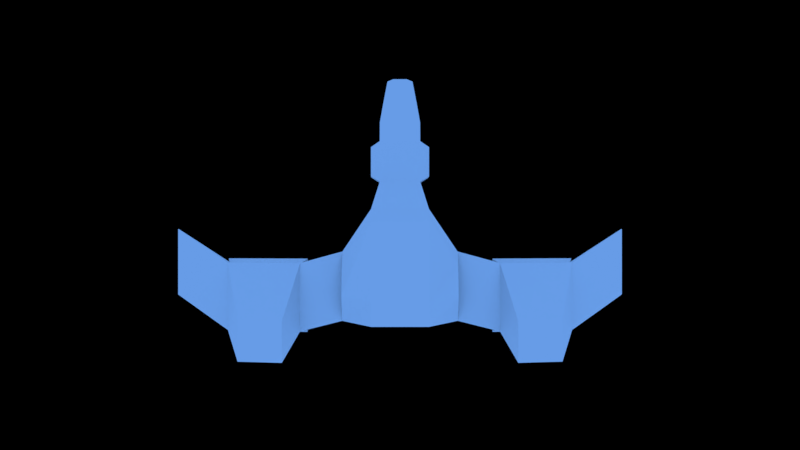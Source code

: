 # Source: osprey.blend  (saved by Blender 2.78.0; exported with 4.5.12 LTS)
import bpy
from mathutils import Matrix  # noqa: F401  (used for matrix-valued properties, if any)

bpy.ops.wm.read_factory_settings(use_empty=True)
scene = bpy.context.scene
scene.name = 'Scene'

# ---- collections
col_collection_1 = bpy.data.collections.new('Collection 1'); scene.collection.children.link(col_collection_1)

# ---- materials (node trees are filled in below, after node groups)
mat_material_008 = bpy.data.materials.new('Material.008')
mat_material_008.alpha_threshold = 0.0
mat_material_008.roughness = 0.5

# ---- material node trees
mat_material_008.use_nodes = True; mat_material_008.node_tree.nodes.clear()
_N = mat_material_008.node_tree.nodes; _L = mat_material_008.node_tree.links
n0 = _N.new('ShaderNodeOutputMaterial'); n0.name = 'Material Output'; n0.location = (300, 300)
n1 = _N.new('ShaderNodeAmbientOcclusion'); n1.name = 'Ambient Occlusion'; n1.location = (10, 300)
n1.samples = 1
n1.inputs[0].default_value = (0.1353, 0.3317, 0.8, 1.0)
n1.inputs[1].default_value = 0.0
_L.new(n1.outputs[0], n0.inputs[0])
n0.is_active_output = True

# ---- world
world_world = bpy.data.worlds.new('World'); scene.world = world_world
world_world.color = (0.0, 0.0, 0.0)
world_world.use_sun_shadow = False
world_world.sun_shadow_jitter_overblur = 0.0
world_world.cycles.sampling_method = 'MANUAL'

# ---- cameras
cam_camera = bpy.data.cameras.new('Camera')
cam_camera.clip_end = 100.0
cam_camera.lens = 35.0
cam_camera.sensor_width = 32.0
cam_camera.sensor_height = 18.0
cam_camera.ortho_scale = 7.314
cam_camera.dof.focus_distance = 0.0

# ---- lights
light_lamp = bpy.data.lights.new('Lamp', 'POINT')
light_lamp.transmission_factor = 0.0
light_lamp.cutoff_distance = 30.0
light_lamp.energy = 100.0
light_lamp.shadow_buffer_clip_start = 1.001
light_lamp.shadow_soft_size = 0.1
light_lamp.shadow_maximum_resolution = 0.006
light_lamp.use_absolute_resolution = True

# ---- meshes
me_cube = bpy.data.meshes.new('Cube')
me_cube.from_pydata([(1.0, 1.0, -1.0), (1.0, -1.0, -1.0), (-1.0, -1.0, -1.0), (-1.0, 1.0, -1.0), (1.0, 1.0, 1.0), (1.0, -1.0, 1.0), (-1.0, -1.0, 1.0), (-1.0, 1.0, 1.0), (1.444, 0.7255, -0.7255), (1.444, 0.7255, 0.7255), (1.444, -0.7255, 0.7255), (1.444, -0.7255, -0.7255), (-1.444, -0.7255, -0.7255), (-1.444, -0.7255, 0.7255), (-1.444, 0.7255, 0.7255), (-1.444, 0.7255, -0.7255), (0.6402, 4.186, -1.0), (-0.6402, 4.186, -1.0), (0.6402, 4.186, -0.5375), (-0.6402, 4.186, -0.5375), (1.414, -2.355, -0.8213), (-1.414, -2.355, -0.8213), (1.414, -2.355, 1.414), (-1.414, -2.355, 1.414), (1.414, -7.039, -1.414), (-1.414, -7.039, -1.414), (1.414, -8.122, 1.414), (-1.414, -8.122, 1.414), (-2.884, -4.481, 0.5191), (-2.884, -4.481, -0.8437), (-2.884, -7.922, -0.8437), (-2.884, -7.922, 0.5191), (2.884, -4.481, -0.8437), (2.884, -4.481, 0.5191), (2.884, -7.922, 0.5191), (2.884, -7.922, -0.8437), (-5.043, -5.07, 0.05263), (-5.043, -5.07, -0.8437), (-5.043, -8.51, -0.8437), (-5.043, -8.51, 0.05263), (5.043, -5.07, -0.8437), (5.043, -5.07, 0.05263), (5.043, -8.51, 0.05263), (5.043, -8.51, -0.8437), (-8.806, -5.07, -0.593), (-8.806, -5.07, -1.166), (-8.806, -8.51, -1.166), (-8.806, -8.51, -0.593), (8.806, -5.07, -1.166), (8.806, -5.07, -0.593), (8.806, -8.51, -0.593), (8.806, -8.51, -1.166), (-11.69, -3.356, -1.93), (-11.69, -3.356, -2.098), (-11.69, -6.797, -2.098), (-11.69, -6.797, -1.93), (11.69, -3.356, -2.098), (11.69, -3.356, -1.93), (11.69, -6.797, -1.93), (11.69, -6.797, -2.098), (1.0, 1.942, -1.0), (1.0, 1.942, 0.7722), (-1.0, 1.942, 0.7722), (-1.0, 1.942, -1.0), (1.414, -2.983, 1.74), (-1.414, -2.983, 1.74), (1.414, -6.854, 1.866), (-1.414, -6.854, 1.866), (-2.884, -5.109, 0.8449), (-2.884, -6.653, 1.234), (2.884, -6.653, 1.234), (2.884, -5.109, 0.8449), (0.8421, 2.927, -0.8351), (-0.8421, 2.927, 0.3623), (0.8421, 2.927, 0.3623), (-0.8421, 2.927, -0.8351), (0.3505, 4.35, -1.0), (-0.3505, 4.35, -1.0), (0.3505, 4.35, -0.7832), (-0.3505, 4.35, -0.7832), (-4.8, -8.695, -1.307), (-8.967, -8.695, -1.664), (-8.967, -4.885, -1.664), (-4.8, -4.885, -1.307), (4.8, -4.885, -1.307), (8.967, -4.885, -1.664), (8.967, -8.695, -1.664), (4.8, -8.695, -1.307), (-5.869, -7.91, 0.7351), (-8.14, -7.91, 0.3455), (-8.14, -9.986, 0.3455), (-5.869, -9.986, 0.7351), (5.869, -9.986, 0.7351), (8.14, -9.986, 0.3455), (8.14, -7.91, 0.3455), (5.869, -7.91, 0.7351)], [], [(0, 1, 2, 3), (4, 7, 6, 5), (6, 2, 21, 23), (74, 72, 16, 18), (8, 9, 10, 11), (4, 9, 8, 0), (5, 10, 9, 4), (1, 11, 10, 5), (0, 8, 11, 1), (12, 13, 14, 15), (6, 13, 12, 2), (7, 14, 13, 6), (3, 15, 14, 7), (2, 12, 15, 3), (16, 17, 77, 76), (75, 73, 19, 17), (72, 75, 17, 16), (73, 74, 18, 19), (29, 37, 36, 28), (5, 6, 23, 22), (2, 1, 20, 21), (1, 5, 22, 20), (24, 26, 27, 25), (22, 23, 65, 64), (21, 20, 24, 25), (45, 53, 52, 44), (37, 45, 44, 36), (21, 29, 28, 23), (25, 30, 29, 21), (27, 31, 30, 25), (27, 26, 66, 67), (22, 33, 32, 20), (31, 27, 67, 69), (24, 35, 34, 26), (20, 32, 35, 24), (30, 38, 37, 29), (31, 39, 38, 30), (28, 36, 39, 31), (52, 53, 54, 55), (33, 41, 40, 32), (34, 42, 41, 33), (35, 43, 42, 34), (32, 40, 43, 35), (39, 47, 46, 38), (41, 49, 48, 40), (43, 51, 50, 42), (46, 54, 53, 45), (47, 55, 54, 46), (44, 52, 55, 47), (56, 57, 58, 59), (49, 57, 56, 48), (50, 58, 57, 49), (51, 59, 58, 50), (48, 56, 59, 51), (7, 4, 61, 62), (0, 3, 63, 60), (3, 7, 62, 63), (4, 0, 60, 61), (64, 65, 67, 66), (65, 68, 69, 67), (66, 70, 71, 64), (28, 31, 69, 68), (33, 22, 64, 71), (34, 33, 71, 70), (23, 28, 68, 65), (26, 34, 70, 66), (62, 61, 74, 73), (60, 63, 75, 72), (63, 62, 73, 75), (61, 60, 72, 74), (78, 76, 77, 79), (18, 16, 76, 78), (17, 19, 79, 77), (19, 18, 78, 79), (80, 81, 82, 83), (46, 81, 80, 38), (45, 82, 81, 46), (37, 83, 82, 45), (38, 80, 83, 37), (84, 85, 86, 87), (48, 85, 84, 40), (51, 86, 85, 48), (43, 87, 86, 51), (40, 84, 87, 43), (88, 89, 90, 91), (44, 89, 88, 36), (47, 90, 89, 44), (39, 91, 90, 47), (36, 88, 91, 39), (92, 93, 94, 95), (50, 93, 92, 42), (49, 94, 93, 50), (41, 95, 94, 49), (42, 92, 95, 41)])
_uv = me_cube.uv_layers.new(name='UVMap')
_uv.uv.foreach_set('vector', [0.2335, 0.1307, 0.2334, 0.2068, 0.1574, 0.2068, 0.1575, 0.1307, 0.6827, 0.3503, 0.6066, 0.3503, 0.6066, 0.2746, 0.6827, 0.2746, 0.7681, 0.4839, 0.8439, 0.4837, 0.8384, 0.5362, 0.7537, 0.5365, 0.2615, 0.8254, 0.2161, 0.8254, 0.21, 0.7769, 0.2275, 0.7769, 0.8778, 0.4175, 0.8778, 0.4726, 0.823, 0.4731, 0.823, 0.4181, 0.5518, 0.9586, 0.535, 0.9488, 0.535, 0.8937, 0.5518, 0.8827, 0.6827, 0.2746, 0.6996, 0.2861, 0.6996, 0.341, 0.6827, 0.3503, 0.9015, 0.4731, 0.8847, 0.4628, 0.8847, 0.4076, 0.9015, 0.397, 0.2335, 0.1307, 0.2507, 0.1416, 0.2506, 0.1968, 0.2334, 0.2068, 0.8162, 0.4726, 0.7612, 0.4729, 0.7612, 0.4179, 0.8162, 0.4175, 0.9084, 0.397, 0.9253, 0.4076, 0.9253, 0.4628, 0.9084, 0.4731, 0.6066, 0.3503, 0.5897, 0.341, 0.5897, 0.2861, 0.6066, 0.2746, 0.5756, 0.9586, 0.5587, 0.9476, 0.5587, 0.8925, 0.5756, 0.8827, 0.1574, 0.2068, 0.1408, 0.1968, 0.1409, 0.1416, 0.1575, 0.1307, 0.22, 0.009626, 0.1713, 0.009626, 0.1824, 0.003424, 0.209, 0.003424, 0.9285, 0.8067, 0.8831, 0.8067, 0.9168, 0.7584, 0.9343, 0.7584, 0.2278, 0.05779, 0.1638, 0.05779, 0.1713, 0.009626, 0.22, 0.009626, 0.6126, 0.4257, 0.6767, 0.4257, 0.669, 0.4768, 0.6203, 0.4768, 0.8813, 0.3422, 0.8973, 0.2616, 0.9308, 0.2677, 0.9322, 0.3515, 0.6827, 0.2746, 0.6066, 0.2746, 0.5909, 0.2217, 0.6985, 0.2217, 0.1574, 0.2068, 0.2334, 0.2068, 0.2493, 0.2586, 0.1418, 0.2586, 0.3122, 0.77, 0.2364, 0.7692, 0.222, 0.7159, 0.3068, 0.7169, 0.4201, 0.3946, 0.5281, 0.3946, 0.5281, 0.5022, 0.4201, 0.5022, 0.6985, 0.2217, 0.5909, 0.2217, 0.5909, 0.1968, 0.6985, 0.1968, 0.1418, 0.2586, 0.2493, 0.2586, 0.2484, 0.4356, 0.1408, 0.4356, 0.9108, 0.1186, 0.8918, 0.003424, 0.8981, 0.004562, 0.9322, 0.1225, 0.8973, 0.2616, 0.9108, 0.1186, 0.9322, 0.1225, 0.9308, 0.2677, 0.8384, 0.5362, 0.8439, 0.6208, 0.7923, 0.6209, 0.7537, 0.5365, 0.1408, 0.4356, 0.08558, 0.4701, 0.08576, 0.3393, 0.1418, 0.2586, 0.5281, 0.5022, 0.494, 0.5581, 0.4422, 0.5581, 0.4201, 0.5022, 0.5909, 0.003424, 0.6985, 0.003424, 0.6985, 0.04972, 0.5909, 0.04972, 0.222, 0.7159, 0.2606, 0.6292, 0.3122, 0.6298, 0.3068, 0.7169, 0.535, 0.01442, 0.5909, 0.003424, 0.5909, 0.04972, 0.535, 0.05972, 0.4201, 0.3946, 0.4422, 0.3387, 0.494, 0.3387, 0.5281, 0.3946, 0.2493, 0.2586, 0.305, 0.3393, 0.3049, 0.4701, 0.2484, 0.4356, 0.08558, 0.4701, 0.003424, 0.4925, 0.003604, 0.3617, 0.08576, 0.3393, 0.494, 0.5581, 0.4765, 0.6403, 0.4424, 0.6403, 0.4422, 0.5581, 0.2029, 0.4993, 0.189, 0.5829, 0.05919, 0.5933, 0.07306, 0.5097, 0.3803, 0.4994, 0.3866, 0.4993, 0.3866, 0.6299, 0.3803, 0.6299, 0.3734, 0.4993, 0.372, 0.5831, 0.3385, 0.5892, 0.3225, 0.5086, 0.6046, 0.6993, 0.5907, 0.6158, 0.7205, 0.6262, 0.7344, 0.7097, 0.4422, 0.3387, 0.4424, 0.2565, 0.4765, 0.2565, 0.494, 0.3387, 0.305, 0.3393, 0.3871, 0.3617, 0.387, 0.4925, 0.3049, 0.4701, 0.4765, 0.6403, 0.4519, 0.7834, 0.4301, 0.7834, 0.4424, 0.6403, 0.372, 0.5831, 0.3734, 0.7283, 0.352, 0.7322, 0.3385, 0.5892, 0.4424, 0.2565, 0.4301, 0.1133, 0.4519, 0.1133, 0.4765, 0.2565, 0.7413, 0.7584, 0.8522, 0.825, 0.8522, 0.9557, 0.7413, 0.8891, 0.4519, 0.7834, 0.4004, 0.8933, 0.394, 0.8933, 0.4301, 0.7834, 0.7612, 0.1337, 0.7612, 0.003424, 0.8711, 0.07335, 0.8711, 0.2036, 0.3803, 0.6368, 0.3866, 0.6369, 0.3866, 0.7668, 0.3803, 0.7667, 0.3734, 0.7283, 0.3393, 0.8462, 0.333, 0.8474, 0.352, 0.7322, 0.8711, 0.2105, 0.8711, 0.3408, 0.7612, 0.4107, 0.7612, 0.2804, 0.4301, 0.1133, 0.394, 0.003424, 0.4004, 0.003424, 0.4519, 0.1133, 0.9595, 0.6144, 0.8508, 0.6813, 0.8508, 0.5506, 0.9595, 0.4837, 0.6066, 0.3503, 0.6827, 0.3503, 0.6827, 0.3868, 0.6066, 0.3868, 0.2335, 0.1307, 0.1575, 0.1307, 0.1575, 0.09495, 0.2336, 0.09495, 0.9348, 0.8803, 0.859, 0.8803, 0.8679, 0.8445, 0.935, 0.8445, 0.2859, 0.8989, 0.2101, 0.8989, 0.2097, 0.8633, 0.2769, 0.8633, 0.6985, 0.1968, 0.5909, 0.1968, 0.5909, 0.04972, 0.6985, 0.04972, 0.5909, 0.1968, 0.535, 0.1197, 0.535, 0.05972, 0.5909, 0.04972, 0.6985, 0.04972, 0.7543, 0.05972, 0.7543, 0.1197, 0.6985, 0.1968, 0.7923, 0.6209, 0.7919, 0.7515, 0.765, 0.7035, 0.7799, 0.6448, 0.2606, 0.6292, 0.222, 0.7159, 0.2097, 0.6921, 0.2482, 0.6054, 0.2607, 0.4993, 0.2606, 0.6292, 0.2482, 0.6054, 0.2336, 0.5469, 0.7537, 0.5365, 0.7923, 0.6209, 0.7799, 0.6448, 0.7413, 0.5604, 0.6985, 0.003424, 0.7543, 0.01442, 0.7543, 0.05972, 0.6985, 0.04972, 0.6066, 0.3868, 0.6827, 0.3868, 0.6767, 0.4257, 0.6126, 0.4257, 0.2336, 0.09495, 0.1575, 0.09495, 0.1638, 0.05779, 0.2278, 0.05779, 0.935, 0.8445, 0.8679, 0.8445, 0.8831, 0.8067, 0.9285, 0.8067, 0.2769, 0.8633, 0.2097, 0.8633, 0.2161, 0.8254, 0.2615, 0.8254, 0.859, 0.7259, 0.8508, 0.7259, 0.8508, 0.6992, 0.859, 0.6992, 0.8687, 0.7369, 0.8511, 0.7369, 0.8508, 0.7259, 0.859, 0.7259, 0.8511, 0.6882, 0.8687, 0.6882, 0.859, 0.6992, 0.8508, 0.6992, 0.8687, 0.6882, 0.8687, 0.7369, 0.859, 0.7259, 0.859, 0.6992, 0.6798, 0.7166, 0.6798, 0.8755, 0.535, 0.8758, 0.535, 0.7169, 0.4301, 0.7834, 0.4113, 0.7896, 0.4248, 0.631, 0.4424, 0.6403, 0.2927, 0.7836, 0.3122, 0.7769, 0.3122, 0.9215, 0.2927, 0.9142, 0.8973, 0.2616, 0.8779, 0.2675, 0.8929, 0.1091, 0.9108, 0.1186, 0.9419, 0.7663, 0.9602, 0.7584, 0.9602, 0.9023, 0.9419, 0.8963, 0.003424, 0.8903, 0.003424, 0.7322, 0.1482, 0.733, 0.1482, 0.8911, 0.352, 0.7322, 0.3341, 0.7417, 0.3191, 0.5833, 0.3385, 0.5892, 0.9391, 0.1617, 0.9585, 0.1541, 0.9585, 0.298, 0.9391, 0.2916, 0.4424, 0.2565, 0.4248, 0.2658, 0.4113, 0.1072, 0.4301, 0.1133, 0.9391, 0.3114, 0.9574, 0.3049, 0.9574, 0.4495, 0.9391, 0.4419, 0.08176, 0.623, 0.09013, 0.709, 0.0118, 0.7153, 0.003424, 0.6293, 0.2029, 0.7254, 0.09013, 0.709, 0.08176, 0.623, 0.189, 0.5829, 0.7244, 0.8472, 0.6866, 0.9017, 0.6866, 0.8228, 0.7244, 0.7166, 0.9966, 0.1473, 0.9391, 0.117, 0.9391, 0.0302, 0.9966, 0.003424, 0.189, 0.5829, 0.08176, 0.623, 0.003424, 0.6293, 0.05919, 0.5933, 0.535, 0.5798, 0.5433, 0.4938, 0.6217, 0.5001, 0.6133, 0.5861, 0.3191, 0.8542, 0.3766, 0.879, 0.3766, 0.9649, 0.3191, 0.9966, 0.1927, 0.9152, 0.1551, 0.8106, 0.1551, 0.7322, 0.1927, 0.7852, 0.7205, 0.6262, 0.6133, 0.5861, 0.6217, 0.5001, 0.7344, 0.4837, 0.5907, 0.6158, 0.535, 0.5798, 0.6133, 0.5861, 0.7205, 0.6262])
me_cube.materials.append(mat_material_008)
me_cube.use_remesh_preserve_volume = False
me_cube.use_remesh_preserve_attributes = False
me_cube.use_mirror_x = True
me_cube.use_paint_bone_selection = False
me_cube.use_paint_mask = True
me_cube.update()

# ---- objects
ob_ship = bpy.data.objects.new('ship', me_cube)
ob_lamp = bpy.data.objects.new('Lamp', light_lamp)
ob_camera = bpy.data.objects.new('Camera', cam_camera)

# ---- transforms, parenting, visibility, modifiers, constraints
ob_ship.location = (0.0, 3.408, 0.0)
ob_ship.scale = (0.6626, 0.6626, 0.6626)
ob_ship.lock_rotations_4d = False
ob_ship.empty_display_type = 'ARROWS'
ob_ship.lineart.crease_threshold = 0.0
ob_ship.use_mesh_mirror_x = True
ob_lamp.location = (4.966, -0.2763, 7.445)
ob_lamp.rotation_euler = (0.6503, 0.05522, 1.866)
ob_lamp.lock_rotations_4d = False
ob_lamp.empty_display_type = 'ARROWS'
ob_lamp.color = (0.0, 0.0, 0.0, 0.0)
ob_lamp.lineart.crease_threshold = 0.0
ob_camera.location = (0.0, 1.327, 29.27)
ob_camera.rotation_euler = (0.0, -0.0, 6.283)
ob_camera.lock_rotations_4d = False
ob_camera.empty_display_type = 'ARROWS'
ob_camera.color = (0.0, 0.0, 0.0, 0.0)
ob_camera.display_type = 'WIRE'
ob_camera.lineart.crease_threshold = 0.0

# ---- collection membership
col_collection_1.objects.link(ob_ship)
col_collection_1.objects.link(ob_lamp)
col_collection_1.objects.link(ob_camera)

# ---- scene / render settings (as saved in the file)
scene.camera = ob_camera
scene.frame_start = 1; scene.frame_end = 250; scene.frame_set(1)
scene.render.engine = 'CYCLES'
scene.render.resolution_percentage = 50
scene.render.dither_intensity = 0.0
scene.cycles.use_denoising = False
scene.cycles.samples = 128
scene.cycles.sampling_pattern = 'TABULATED_SOBOL'
scene.cycles.light_sampling_threshold = 0.0
scene.cycles.use_adaptive_sampling = False
scene.cycles.use_light_tree = False
scene.cycles.blur_glossy = 0.0
scene.cycles.sample_clamp_indirect = 0.0
scene.view_settings.view_transform = 'Standard'
bpy.context.view_layer.update()
